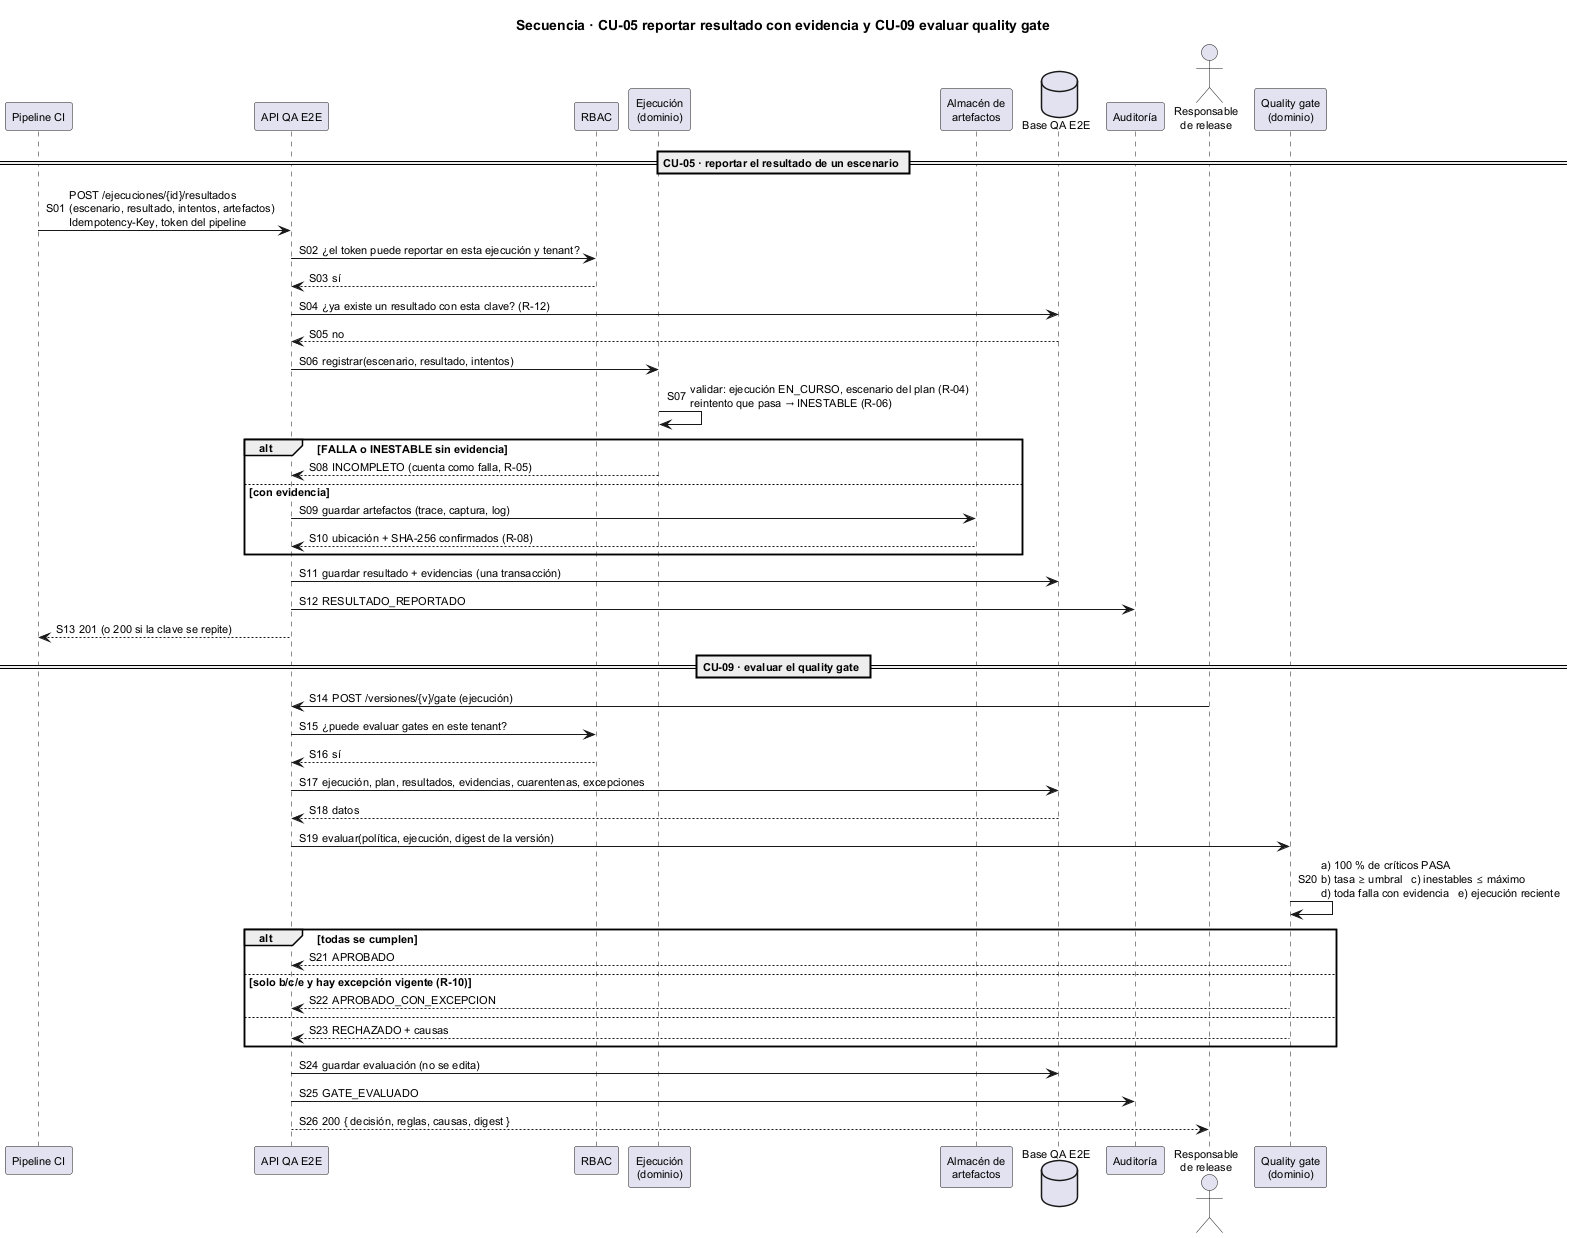

The diagram above was rendered by PlantUML. Its source (embedded in the PNG):
@startuml semana-01-secuencia
title Secuencia · CU-05 reportar resultado con evidencia y CU-09 evaluar quality gate
skinparam defaultFontSize 11
autonumber "S00"

participant "Pipeline CI" as CI
participant "API QA E2E" as API
participant "RBAC" as RBAC
participant "Ejecución\n(dominio)" as EJ
participant "Almacén de\nartefactos" as ALM
database "Base QA E2E" as BD
participant "Auditoría" as AUD
actor "Responsable\nde release" as REL
participant "Quality gate\n(dominio)" as QG

== CU-05 · reportar el resultado de un escenario ==
CI -> API : POST /ejecuciones/{id}/resultados\n(escenario, resultado, intentos, artefactos)\nIdempotency-Key, token del pipeline
API -> RBAC : ¿el token puede reportar en esta ejecución y tenant?
RBAC --> API : sí
API -> BD : ¿ya existe un resultado con esta clave? (R-12)
BD --> API : no
API -> EJ : registrar(escenario, resultado, intentos)
EJ -> EJ : validar: ejecución EN_CURSO, escenario del plan (R-04)\nreintento que pasa → INESTABLE (R-06)
alt FALLA o INESTABLE sin evidencia
  EJ --> API : INCOMPLETO (cuenta como falla, R-05)
else con evidencia
  API -> ALM : guardar artefactos (trace, captura, log)
  ALM --> API : ubicación + SHA-256 confirmados (R-08)
end
API -> BD : guardar resultado + evidencias (una transacción)
API -> AUD : RESULTADO_REPORTADO
API --> CI : 201 (o 200 si la clave se repite)

== CU-09 · evaluar el quality gate ==
REL -> API : POST /versiones/{v}/gate (ejecución)
API -> RBAC : ¿puede evaluar gates en este tenant?
RBAC --> API : sí
API -> BD : ejecución, plan, resultados, evidencias, cuarentenas, excepciones
BD --> API : datos
API -> QG : evaluar(política, ejecución, digest de la versión)
QG -> QG : a) 100 % de críticos PASA\nb) tasa ≥ umbral   c) inestables ≤ máximo\nd) toda falla con evidencia   e) ejecución reciente
alt todas se cumplen
  QG --> API : APROBADO
else solo b/c/e y hay excepción vigente (R-10)
  QG --> API : APROBADO_CON_EXCEPCION
else
  QG --> API : RECHAZADO + causas
end
API -> BD : guardar evaluación (no se edita)
API -> AUD : GATE_EVALUADO
API --> REL : 200 { decisión, reglas, causas, digest }
@enduml